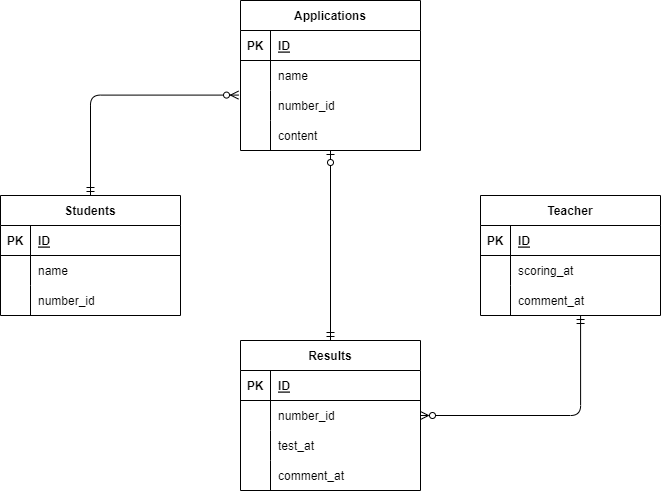

The diagram above was exported from draw.io. Its source (the exported page's mxGraphModel, read from the mxfile embedded in the PNG):
<mxGraphModel dx="762" dy="567" grid="1" gridSize="10" guides="1" tooltips="1" connect="1" arrows="1" fold="1" page="1" pageScale="1" pageWidth="827" pageHeight="1169" math="0" shadow="0">
  <root>
    <mxCell id="0" />
    <mxCell id="1" parent="0" />
    <mxCell id="2" value="Applications" style="shape=table;startSize=30;container=1;collapsible=1;childLayout=tableLayout;fixedRows=1;rowLines=0;fontStyle=1;align=center;resizeLast=1;" vertex="1" parent="1">
      <mxGeometry x="260" y="40" width="180" height="150" as="geometry" />
    </mxCell>
    <mxCell id="3" value="" style="shape=partialRectangle;collapsible=0;dropTarget=0;pointerEvents=0;fillColor=none;top=0;left=0;bottom=1;right=0;points=[[0,0.5],[1,0.5]];portConstraint=eastwest;" vertex="1" parent="2">
      <mxGeometry y="30" width="180" height="30" as="geometry" />
    </mxCell>
    <mxCell id="4" value="PK" style="shape=partialRectangle;connectable=0;fillColor=none;top=0;left=0;bottom=0;right=0;fontStyle=1;overflow=hidden;" vertex="1" parent="3">
      <mxGeometry width="30" height="30" as="geometry">
        <mxRectangle width="30" height="30" as="alternateBounds" />
      </mxGeometry>
    </mxCell>
    <mxCell id="5" value="ID" style="shape=partialRectangle;connectable=0;fillColor=none;top=0;left=0;bottom=0;right=0;align=left;spacingLeft=6;fontStyle=5;overflow=hidden;" vertex="1" parent="3">
      <mxGeometry x="30" width="150" height="30" as="geometry">
        <mxRectangle width="150" height="30" as="alternateBounds" />
      </mxGeometry>
    </mxCell>
    <mxCell id="6" value="" style="shape=partialRectangle;collapsible=0;dropTarget=0;pointerEvents=0;fillColor=none;top=0;left=0;bottom=0;right=0;points=[[0,0.5],[1,0.5]];portConstraint=eastwest;" vertex="1" parent="2">
      <mxGeometry y="60" width="180" height="30" as="geometry" />
    </mxCell>
    <mxCell id="7" value="" style="shape=partialRectangle;connectable=0;fillColor=none;top=0;left=0;bottom=0;right=0;editable=1;overflow=hidden;" vertex="1" parent="6">
      <mxGeometry width="30" height="30" as="geometry">
        <mxRectangle width="30" height="30" as="alternateBounds" />
      </mxGeometry>
    </mxCell>
    <mxCell id="8" value="name" style="shape=partialRectangle;connectable=0;fillColor=none;top=0;left=0;bottom=0;right=0;align=left;spacingLeft=6;overflow=hidden;" vertex="1" parent="6">
      <mxGeometry x="30" width="150" height="30" as="geometry">
        <mxRectangle width="150" height="30" as="alternateBounds" />
      </mxGeometry>
    </mxCell>
    <mxCell id="9" value="" style="shape=partialRectangle;collapsible=0;dropTarget=0;pointerEvents=0;fillColor=none;top=0;left=0;bottom=0;right=0;points=[[0,0.5],[1,0.5]];portConstraint=eastwest;" vertex="1" parent="2">
      <mxGeometry y="90" width="180" height="30" as="geometry" />
    </mxCell>
    <mxCell id="10" value="" style="shape=partialRectangle;connectable=0;fillColor=none;top=0;left=0;bottom=0;right=0;editable=1;overflow=hidden;" vertex="1" parent="9">
      <mxGeometry width="30" height="30" as="geometry">
        <mxRectangle width="30" height="30" as="alternateBounds" />
      </mxGeometry>
    </mxCell>
    <mxCell id="11" value="number_id" style="shape=partialRectangle;connectable=0;fillColor=none;top=0;left=0;bottom=0;right=0;align=left;spacingLeft=6;overflow=hidden;" vertex="1" parent="9">
      <mxGeometry x="30" width="150" height="30" as="geometry">
        <mxRectangle width="150" height="30" as="alternateBounds" />
      </mxGeometry>
    </mxCell>
    <mxCell id="12" value="" style="shape=partialRectangle;collapsible=0;dropTarget=0;pointerEvents=0;fillColor=none;top=0;left=0;bottom=0;right=0;points=[[0,0.5],[1,0.5]];portConstraint=eastwest;" vertex="1" parent="2">
      <mxGeometry y="120" width="180" height="30" as="geometry" />
    </mxCell>
    <mxCell id="13" value="" style="shape=partialRectangle;connectable=0;fillColor=none;top=0;left=0;bottom=0;right=0;editable=1;overflow=hidden;" vertex="1" parent="12">
      <mxGeometry width="30" height="30" as="geometry">
        <mxRectangle width="30" height="30" as="alternateBounds" />
      </mxGeometry>
    </mxCell>
    <mxCell id="14" value="content" style="shape=partialRectangle;connectable=0;fillColor=none;top=0;left=0;bottom=0;right=0;align=left;spacingLeft=6;overflow=hidden;" vertex="1" parent="12">
      <mxGeometry x="30" width="150" height="30" as="geometry">
        <mxRectangle width="150" height="30" as="alternateBounds" />
      </mxGeometry>
    </mxCell>
    <mxCell id="81" style="edgeStyle=orthogonalEdgeStyle;html=1;exitX=0.5;exitY=0;exitDx=0;exitDy=0;entryX=-0.011;entryY=0.153;entryDx=0;entryDy=0;entryPerimeter=0;startArrow=ERmandOne;startFill=0;endArrow=ERzeroToMany;endFill=0;" edge="1" parent="1" source="28" target="9">
      <mxGeometry relative="1" as="geometry" />
    </mxCell>
    <mxCell id="28" value="Students" style="shape=table;startSize=30;container=1;collapsible=1;childLayout=tableLayout;fixedRows=1;rowLines=0;fontStyle=1;align=center;resizeLast=1;" vertex="1" parent="1">
      <mxGeometry x="20" y="235" width="180" height="120" as="geometry" />
    </mxCell>
    <mxCell id="29" value="" style="shape=partialRectangle;collapsible=0;dropTarget=0;pointerEvents=0;fillColor=none;top=0;left=0;bottom=1;right=0;points=[[0,0.5],[1,0.5]];portConstraint=eastwest;" vertex="1" parent="28">
      <mxGeometry y="30" width="180" height="30" as="geometry" />
    </mxCell>
    <mxCell id="30" value="PK" style="shape=partialRectangle;connectable=0;fillColor=none;top=0;left=0;bottom=0;right=0;fontStyle=1;overflow=hidden;" vertex="1" parent="29">
      <mxGeometry width="30" height="30" as="geometry">
        <mxRectangle width="30" height="30" as="alternateBounds" />
      </mxGeometry>
    </mxCell>
    <mxCell id="31" value="ID" style="shape=partialRectangle;connectable=0;fillColor=none;top=0;left=0;bottom=0;right=0;align=left;spacingLeft=6;fontStyle=5;overflow=hidden;" vertex="1" parent="29">
      <mxGeometry x="30" width="150" height="30" as="geometry">
        <mxRectangle width="150" height="30" as="alternateBounds" />
      </mxGeometry>
    </mxCell>
    <mxCell id="32" value="" style="shape=partialRectangle;collapsible=0;dropTarget=0;pointerEvents=0;fillColor=none;top=0;left=0;bottom=0;right=0;points=[[0,0.5],[1,0.5]];portConstraint=eastwest;" vertex="1" parent="28">
      <mxGeometry y="60" width="180" height="30" as="geometry" />
    </mxCell>
    <mxCell id="33" value="" style="shape=partialRectangle;connectable=0;fillColor=none;top=0;left=0;bottom=0;right=0;editable=1;overflow=hidden;" vertex="1" parent="32">
      <mxGeometry width="30" height="30" as="geometry">
        <mxRectangle width="30" height="30" as="alternateBounds" />
      </mxGeometry>
    </mxCell>
    <mxCell id="34" value="name" style="shape=partialRectangle;connectable=0;fillColor=none;top=0;left=0;bottom=0;right=0;align=left;spacingLeft=6;overflow=hidden;" vertex="1" parent="32">
      <mxGeometry x="30" width="150" height="30" as="geometry">
        <mxRectangle width="150" height="30" as="alternateBounds" />
      </mxGeometry>
    </mxCell>
    <mxCell id="35" value="" style="shape=partialRectangle;collapsible=0;dropTarget=0;pointerEvents=0;fillColor=none;top=0;left=0;bottom=0;right=0;points=[[0,0.5],[1,0.5]];portConstraint=eastwest;" vertex="1" parent="28">
      <mxGeometry y="90" width="180" height="30" as="geometry" />
    </mxCell>
    <mxCell id="36" value="" style="shape=partialRectangle;connectable=0;fillColor=none;top=0;left=0;bottom=0;right=0;editable=1;overflow=hidden;" vertex="1" parent="35">
      <mxGeometry width="30" height="30" as="geometry">
        <mxRectangle width="30" height="30" as="alternateBounds" />
      </mxGeometry>
    </mxCell>
    <mxCell id="37" value="number_id" style="shape=partialRectangle;connectable=0;fillColor=none;top=0;left=0;bottom=0;right=0;align=left;spacingLeft=6;overflow=hidden;" vertex="1" parent="35">
      <mxGeometry x="30" width="150" height="30" as="geometry">
        <mxRectangle width="150" height="30" as="alternateBounds" />
      </mxGeometry>
    </mxCell>
    <mxCell id="128" style="edgeStyle=none;html=1;exitX=0.5;exitY=0;exitDx=0;exitDy=0;startArrow=ERmandOne;startFill=0;endArrow=ERzeroToOne;endFill=0;" edge="1" parent="1" source="41">
      <mxGeometry relative="1" as="geometry">
        <mxPoint x="350" y="190" as="targetPoint" />
      </mxGeometry>
    </mxCell>
    <mxCell id="41" value="Results" style="shape=table;startSize=30;container=1;collapsible=1;childLayout=tableLayout;fixedRows=1;rowLines=0;fontStyle=1;align=center;resizeLast=1;" vertex="1" parent="1">
      <mxGeometry x="260" y="380" width="180" height="150" as="geometry" />
    </mxCell>
    <mxCell id="42" value="" style="shape=partialRectangle;collapsible=0;dropTarget=0;pointerEvents=0;fillColor=none;top=0;left=0;bottom=1;right=0;points=[[0,0.5],[1,0.5]];portConstraint=eastwest;" vertex="1" parent="41">
      <mxGeometry y="30" width="180" height="30" as="geometry" />
    </mxCell>
    <mxCell id="43" value="PK" style="shape=partialRectangle;connectable=0;fillColor=none;top=0;left=0;bottom=0;right=0;fontStyle=1;overflow=hidden;" vertex="1" parent="42">
      <mxGeometry width="30" height="30" as="geometry">
        <mxRectangle width="30" height="30" as="alternateBounds" />
      </mxGeometry>
    </mxCell>
    <mxCell id="44" value="ID" style="shape=partialRectangle;connectable=0;fillColor=none;top=0;left=0;bottom=0;right=0;align=left;spacingLeft=6;fontStyle=5;overflow=hidden;" vertex="1" parent="42">
      <mxGeometry x="30" width="150" height="30" as="geometry">
        <mxRectangle width="150" height="30" as="alternateBounds" />
      </mxGeometry>
    </mxCell>
    <mxCell id="48" value="" style="shape=partialRectangle;collapsible=0;dropTarget=0;pointerEvents=0;fillColor=none;top=0;left=0;bottom=0;right=0;points=[[0,0.5],[1,0.5]];portConstraint=eastwest;" vertex="1" parent="41">
      <mxGeometry y="60" width="180" height="30" as="geometry" />
    </mxCell>
    <mxCell id="49" value="" style="shape=partialRectangle;connectable=0;fillColor=none;top=0;left=0;bottom=0;right=0;editable=1;overflow=hidden;" vertex="1" parent="48">
      <mxGeometry width="30" height="30" as="geometry">
        <mxRectangle width="30" height="30" as="alternateBounds" />
      </mxGeometry>
    </mxCell>
    <mxCell id="50" value="number_id" style="shape=partialRectangle;connectable=0;fillColor=none;top=0;left=0;bottom=0;right=0;align=left;spacingLeft=6;overflow=hidden;" vertex="1" parent="48">
      <mxGeometry x="30" width="150" height="30" as="geometry">
        <mxRectangle width="150" height="30" as="alternateBounds" />
      </mxGeometry>
    </mxCell>
    <mxCell id="51" value="" style="shape=partialRectangle;collapsible=0;dropTarget=0;pointerEvents=0;fillColor=none;top=0;left=0;bottom=0;right=0;points=[[0,0.5],[1,0.5]];portConstraint=eastwest;" vertex="1" parent="41">
      <mxGeometry y="90" width="180" height="30" as="geometry" />
    </mxCell>
    <mxCell id="52" value="" style="shape=partialRectangle;connectable=0;fillColor=none;top=0;left=0;bottom=0;right=0;editable=1;overflow=hidden;" vertex="1" parent="51">
      <mxGeometry width="30" height="30" as="geometry">
        <mxRectangle width="30" height="30" as="alternateBounds" />
      </mxGeometry>
    </mxCell>
    <mxCell id="53" value="test_at" style="shape=partialRectangle;connectable=0;fillColor=none;top=0;left=0;bottom=0;right=0;align=left;spacingLeft=6;overflow=hidden;" vertex="1" parent="51">
      <mxGeometry x="30" width="150" height="30" as="geometry">
        <mxRectangle width="150" height="30" as="alternateBounds" />
      </mxGeometry>
    </mxCell>
    <mxCell id="135" value="" style="shape=partialRectangle;collapsible=0;dropTarget=0;pointerEvents=0;fillColor=none;top=0;left=0;bottom=0;right=0;points=[[0,0.5],[1,0.5]];portConstraint=eastwest;" vertex="1" parent="41">
      <mxGeometry y="120" width="180" height="30" as="geometry" />
    </mxCell>
    <mxCell id="136" value="" style="shape=partialRectangle;connectable=0;fillColor=none;top=0;left=0;bottom=0;right=0;editable=1;overflow=hidden;" vertex="1" parent="135">
      <mxGeometry width="30" height="30" as="geometry">
        <mxRectangle width="30" height="30" as="alternateBounds" />
      </mxGeometry>
    </mxCell>
    <mxCell id="137" value="comment_at" style="shape=partialRectangle;connectable=0;fillColor=none;top=0;left=0;bottom=0;right=0;align=left;spacingLeft=6;overflow=hidden;" vertex="1" parent="135">
      <mxGeometry x="30" width="150" height="30" as="geometry">
        <mxRectangle width="150" height="30" as="alternateBounds" />
      </mxGeometry>
    </mxCell>
    <mxCell id="67" value="Teacher" style="shape=table;startSize=30;container=1;collapsible=1;childLayout=tableLayout;fixedRows=1;rowLines=0;fontStyle=1;align=center;resizeLast=1;" vertex="1" parent="1">
      <mxGeometry x="500" y="235" width="180" height="120" as="geometry" />
    </mxCell>
    <mxCell id="68" value="" style="shape=partialRectangle;collapsible=0;dropTarget=0;pointerEvents=0;fillColor=none;top=0;left=0;bottom=1;right=0;points=[[0,0.5],[1,0.5]];portConstraint=eastwest;" vertex="1" parent="67">
      <mxGeometry y="30" width="180" height="30" as="geometry" />
    </mxCell>
    <mxCell id="69" value="PK" style="shape=partialRectangle;connectable=0;fillColor=none;top=0;left=0;bottom=0;right=0;fontStyle=1;overflow=hidden;" vertex="1" parent="68">
      <mxGeometry width="30" height="30" as="geometry">
        <mxRectangle width="30" height="30" as="alternateBounds" />
      </mxGeometry>
    </mxCell>
    <mxCell id="70" value="ID" style="shape=partialRectangle;connectable=0;fillColor=none;top=0;left=0;bottom=0;right=0;align=left;spacingLeft=6;fontStyle=5;overflow=hidden;" vertex="1" parent="68">
      <mxGeometry x="30" width="150" height="30" as="geometry">
        <mxRectangle width="150" height="30" as="alternateBounds" />
      </mxGeometry>
    </mxCell>
    <mxCell id="74" value="" style="shape=partialRectangle;collapsible=0;dropTarget=0;pointerEvents=0;fillColor=none;top=0;left=0;bottom=0;right=0;points=[[0,0.5],[1,0.5]];portConstraint=eastwest;" vertex="1" parent="67">
      <mxGeometry y="60" width="180" height="30" as="geometry" />
    </mxCell>
    <mxCell id="75" value="" style="shape=partialRectangle;connectable=0;fillColor=none;top=0;left=0;bottom=0;right=0;editable=1;overflow=hidden;" vertex="1" parent="74">
      <mxGeometry width="30" height="30" as="geometry">
        <mxRectangle width="30" height="30" as="alternateBounds" />
      </mxGeometry>
    </mxCell>
    <mxCell id="76" value="scoring_at" style="shape=partialRectangle;connectable=0;fillColor=none;top=0;left=0;bottom=0;right=0;align=left;spacingLeft=6;overflow=hidden;" vertex="1" parent="74">
      <mxGeometry x="30" width="150" height="30" as="geometry">
        <mxRectangle width="150" height="30" as="alternateBounds" />
      </mxGeometry>
    </mxCell>
    <mxCell id="77" value="" style="shape=partialRectangle;collapsible=0;dropTarget=0;pointerEvents=0;fillColor=none;top=0;left=0;bottom=0;right=0;points=[[0,0.5],[1,0.5]];portConstraint=eastwest;" vertex="1" parent="67">
      <mxGeometry y="90" width="180" height="30" as="geometry" />
    </mxCell>
    <mxCell id="78" value="" style="shape=partialRectangle;connectable=0;fillColor=none;top=0;left=0;bottom=0;right=0;editable=1;overflow=hidden;" vertex="1" parent="77">
      <mxGeometry width="30" height="30" as="geometry">
        <mxRectangle width="30" height="30" as="alternateBounds" />
      </mxGeometry>
    </mxCell>
    <mxCell id="79" value="comment_at" style="shape=partialRectangle;connectable=0;fillColor=none;top=0;left=0;bottom=0;right=0;align=left;spacingLeft=6;overflow=hidden;" vertex="1" parent="77">
      <mxGeometry x="30" width="150" height="30" as="geometry">
        <mxRectangle width="150" height="30" as="alternateBounds" />
      </mxGeometry>
    </mxCell>
    <mxCell id="138" style="edgeStyle=orthogonalEdgeStyle;html=1;exitX=1;exitY=0.5;exitDx=0;exitDy=0;startArrow=ERzeroToMany;startFill=0;endArrow=ERmandOne;endFill=0;entryX=0.556;entryY=1;entryDx=0;entryDy=0;entryPerimeter=0;" edge="1" parent="1" source="48" target="77">
      <mxGeometry relative="1" as="geometry">
        <mxPoint x="680" y="380" as="targetPoint" />
      </mxGeometry>
    </mxCell>
  </root>
</mxGraphModel>